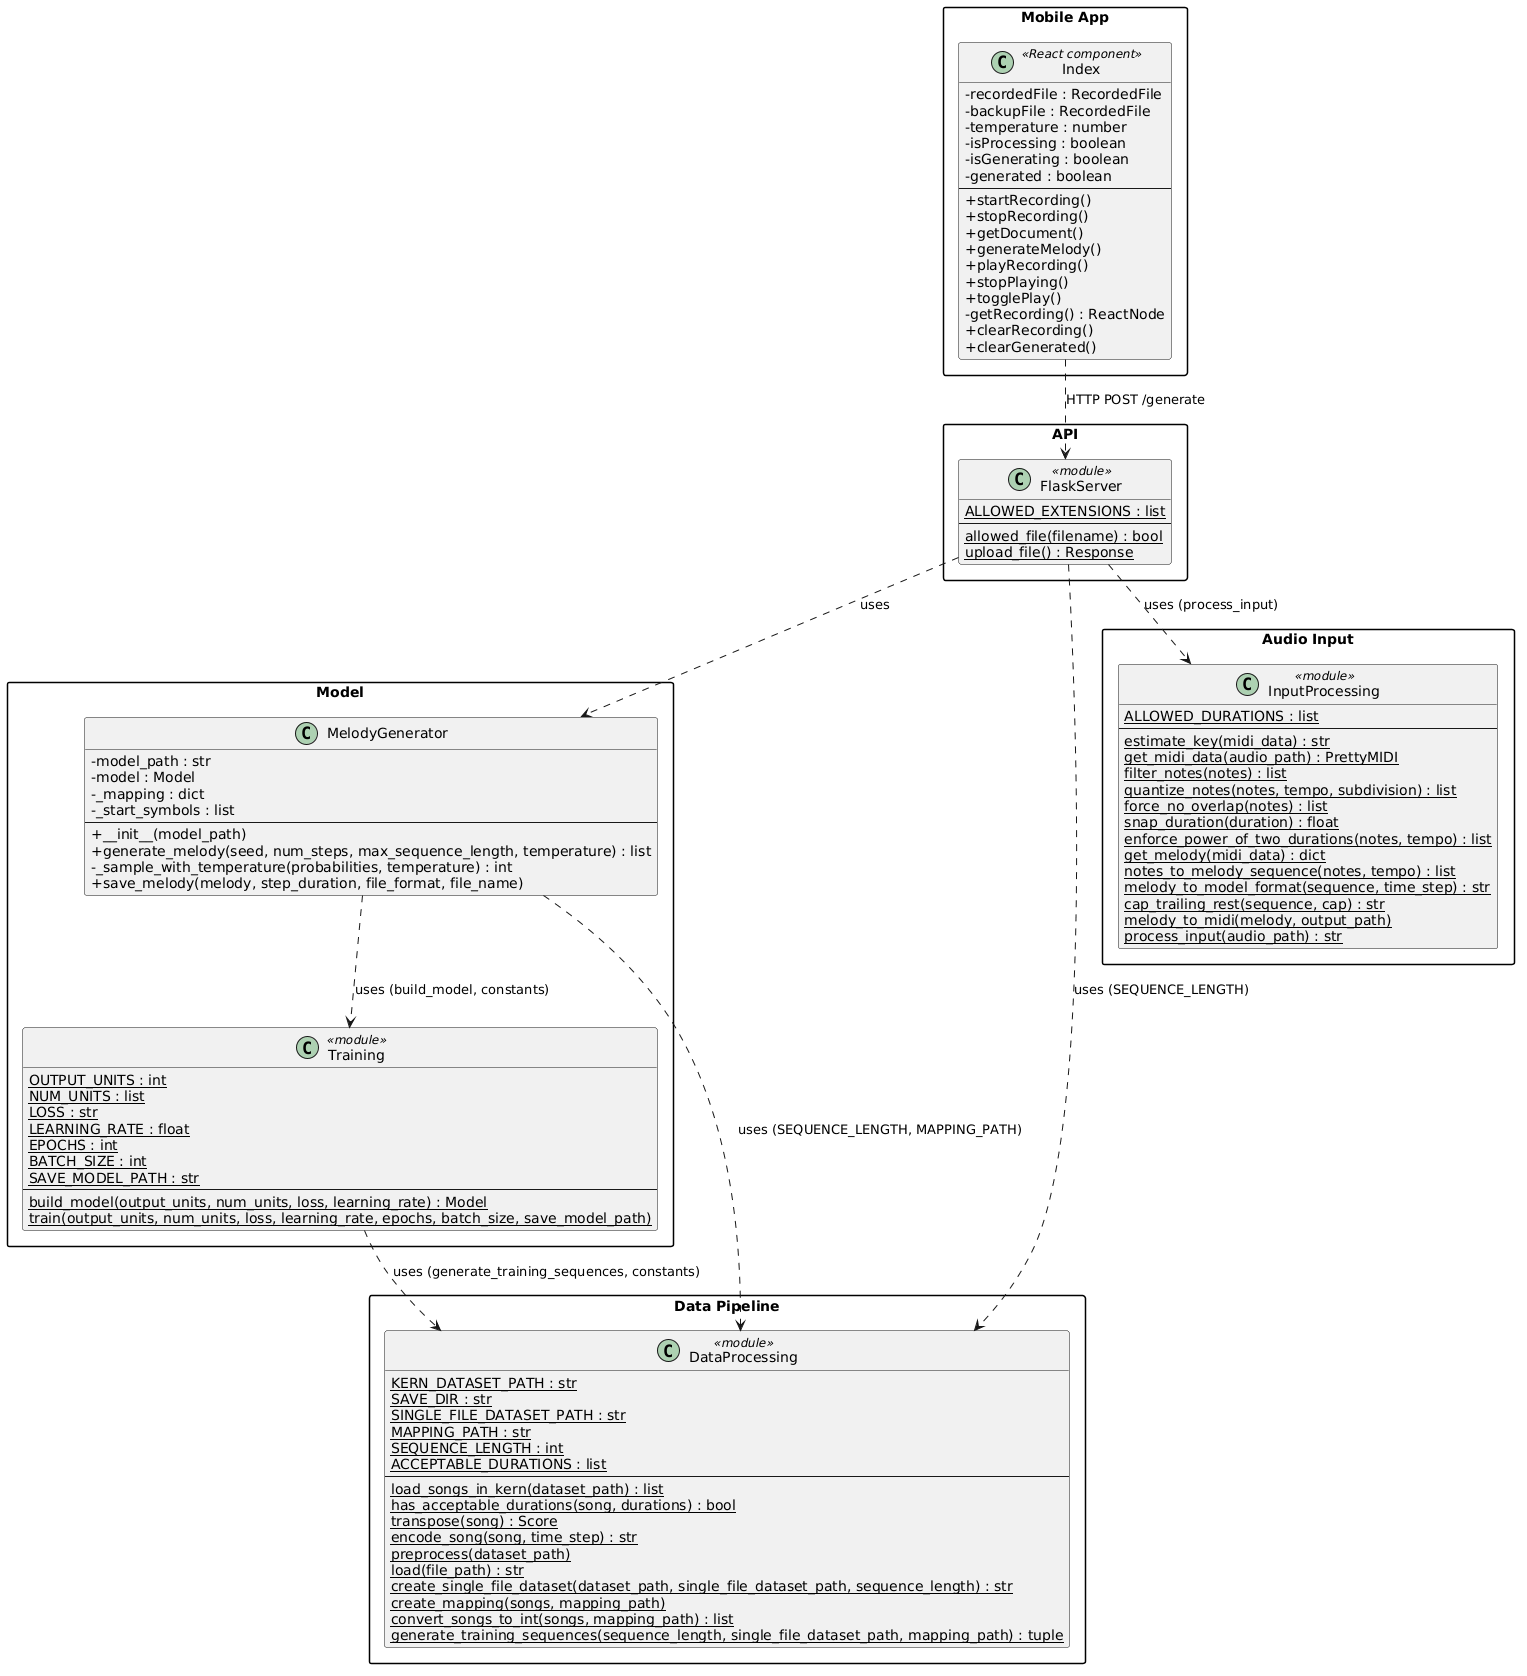

The diagram above was rendered by PlantUML. Its source (embedded in the PNG):
@startuml
skinparam classAttributeIconSize 0
skinparam packageStyle rectangle
skinparam shadowing false

package "Data Pipeline" {
  class DataProcessing <<module>> {
    {static} KERN_DATASET_PATH : str
    {static} SAVE_DIR : str
    {static} SINGLE_FILE_DATASET_PATH : str
    {static} MAPPING_PATH : str
    {static} SEQUENCE_LENGTH : int
    {static} ACCEPTABLE_DURATIONS : list
    --
    {static} load_songs_in_kern(dataset_path) : list
    {static} has_acceptable_durations(song, durations) : bool
    {static} transpose(song) : Score
    {static} encode_song(song, time_step) : str
    {static} preprocess(dataset_path)
    {static} load(file_path) : str
    {static} create_single_file_dataset(dataset_path, single_file_dataset_path, sequence_length) : str
    {static} create_mapping(songs, mapping_path)
    {static} convert_songs_to_int(songs, mapping_path) : list
    {static} generate_training_sequences(sequence_length, single_file_dataset_path, mapping_path) : tuple
  }
}

package "Model" {
  class Training <<module>> {
    {static} OUTPUT_UNITS : int
    {static} NUM_UNITS : list
    {static} LOSS : str
    {static} LEARNING_RATE : float
    {static} EPOCHS : int
    {static} BATCH_SIZE : int
    {static} SAVE_MODEL_PATH : str
    --
    {static} build_model(output_units, num_units, loss, learning_rate) : Model
    {static} train(output_units, num_units, loss, learning_rate, epochs, batch_size, save_model_path)
  }

  class MelodyGenerator {
    - model_path : str
    - model : Model
    - _mapping : dict
    - _start_symbols : list
    --
    + __init__(model_path)
    + generate_melody(seed, num_steps, max_sequence_length, temperature) : list
    - _sample_with_temperature(probabilities, temperature) : int
    + save_melody(melody, step_duration, file_format, file_name)
  }
}

package "Audio Input" {
  class InputProcessing <<module>> {
    {static} ALLOWED_DURATIONS : list
    --
    {static} estimate_key(midi_data) : str
    {static} get_midi_data(audio_path) : PrettyMIDI
    {static} filter_notes(notes) : list
    {static} quantize_notes(notes, tempo, subdivision) : list
    {static} force_no_overlap(notes) : list
    {static} snap_duration(duration) : float
    {static} enforce_power_of_two_durations(notes, tempo) : list
    {static} get_melody(midi_data) : dict
    {static} notes_to_melody_sequence(notes, tempo) : list
    {static} melody_to_model_format(sequence, time_step) : str
    {static} cap_trailing_rest(sequence, cap) : str
    {static} melody_to_midi(melody, output_path)
    {static} process_input(audio_path) : str
  }
}

package "API" {
  class FlaskServer <<module>> {
    {static} ALLOWED_EXTENSIONS : list
    --
    {static} allowed_file(filename) : bool
    {static} upload_file() : Response
  }
}

package "Mobile App" {
  class Index <<React component>> {
    - recordedFile : RecordedFile
    - backupFile : RecordedFile
    - temperature : number
    - isProcessing : boolean
    - isGenerating : boolean
    - generated : boolean
    --
    + startRecording()
    + stopRecording()
    + getDocument()
    + generateMelody()
    + playRecording()
    + stopPlaying()
    + togglePlay()
    - getRecording() : ReactNode
    + clearRecording()
    + clearGenerated()
  }
}

FlaskServer ..> MelodyGenerator : uses
FlaskServer ..> InputProcessing : uses (process_input)
FlaskServer ..> DataProcessing : uses (SEQUENCE_LENGTH)
MelodyGenerator ..> Training : uses (build_model, constants)
MelodyGenerator ..> DataProcessing : uses (SEQUENCE_LENGTH, MAPPING_PATH)
Training ..> DataProcessing : uses (generate_training_sequences, constants)
Index ..> FlaskServer : HTTP POST /generate
@enduml